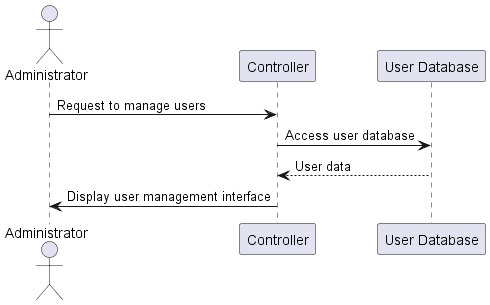

The diagram above was rendered by PlantUML. Its source (embedded in the PNG):
@startuml manage_users_sequence_diagram
actor Administrator

participant Controller
participant "User Database" as UserDB

Administrator -> Controller: Request to manage users
Controller -> UserDB: Access user database
UserDB --> Controller: User data
Controller -> Administrator: Display user management interface
@enduml